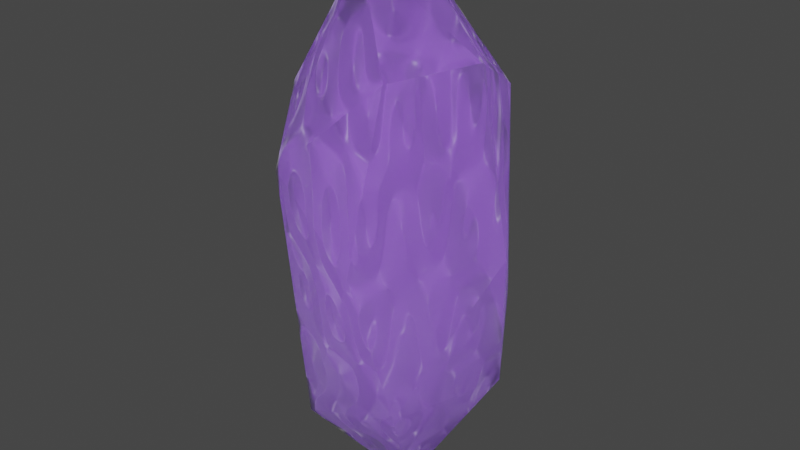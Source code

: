 # Source: magiccrystal.blend  (saved by Blender 3.0.42; exported with 4.5.12 LTS)
import bpy
from mathutils import Matrix  # noqa: F401  (used for matrix-valued properties, if any)

bpy.ops.wm.read_factory_settings(use_empty=True)
scene = bpy.context.scene
scene.name = 'Scene'

# ---- collections
col_collection = bpy.data.collections.new('Collection'); scene.collection.children.link(col_collection)

# ---- materials (node trees are filled in below, after node groups)
mat_material_001 = bpy.data.materials.new('Material.001')

# ---- material node trees
mat_material_001.use_nodes = True; mat_material_001.node_tree.nodes.clear()
_N = mat_material_001.node_tree.nodes; _L = mat_material_001.node_tree.links
n0 = _N.new('ShaderNodeOutputMaterial'); n0.name = 'Material Output'; n0.location = (300, 300)
n1 = _N.new('ShaderNodeBsdfPrincipled'); n1.name = 'Principled BSDF'; n1.location = (-235, 326)
n1.distribution = 'GGX'
n1.subsurface_method = 'BURLEY'
n1.inputs[2].default_value = 0.445
n1.inputs[3].default_value = 1.45
n1.inputs[18].default_value = 1.0
n1.inputs[27].default_value = (0.0, 0.0, 0.0, 1.0)
n1.inputs[28].default_value = 1.0
n2 = _N.new('ShaderNodeEmission'); n2.name = 'Emission'; n2.location = (71, 200)
n2.inputs[0].default_value = (0.01898, 0.006392, 0.05187, 1.0)
n2.inputs[1].default_value = 5.2
n3 = _N.new('ShaderNodeTexMagic'); n3.name = 'Magic Texture'; n3.location = (53, 77)
n3.turbulence_depth = 1
n3.inputs[1].default_value = -3.4
n3.inputs[2].default_value = -1.6
_L.new(n1.outputs[0], n0.inputs[0])
_L.new(n2.outputs[0], n0.inputs[1])
_L.new(n3.outputs[0], n0.inputs[2])
n0.is_active_output = True

# ---- world
world_world = bpy.data.worlds.new('World'); scene.world = world_world
world_world.use_nodes = True; world_world.node_tree.nodes.clear()
_N = world_world.node_tree.nodes; _L = world_world.node_tree.links
n0 = _N.new('ShaderNodeOutputWorld'); n0.name = 'World Output'; n0.location = (300, 300)
n1 = _N.new('ShaderNodeBackground'); n1.name = 'Background'; n1.location = (10, 300)
n1.inputs[0].default_value = (0.05088, 0.05088, 0.05088, 1.0)
_L.new(n1.outputs[0], n0.inputs[0])
n0.is_active_output = True
world_world.color = (0.05088, 0.05088, 0.05088)
world_world.use_sun_shadow = False
world_world.sun_shadow_jitter_overblur = 0.0

# ---- meshes
me_icosphere = bpy.data.meshes.new('Icosphere')
me_icosphere.from_pydata([(0.0, 0.0, -1.0), (0.7236, -0.5257, -0.4472), (-0.2764, -0.8506, -0.4472), (-0.8944, 0.0, -0.4472), (-0.2764, 0.8506, -0.4472), (0.7236, 0.5257, -0.4472), (0.2764, -0.8506, 0.4472), (-0.7236, -0.5257, 0.4472), (-0.7236, 0.5257, 0.4472), (0.2764, 0.8506, 0.4472), (0.8944, 0.0, 0.4472), (0.0, 0.0, 1.0), (-0.1625, -0.5, -0.8507), (0.4253, -0.309, -0.8507), (0.2629, -0.809, -0.5257), (0.8506, 0.0, -0.5257), (0.4253, 0.309, -0.8507), (-0.5257, 0.0, -0.8507), (-0.6882, -0.5, -0.5257), (-0.1625, 0.5, -0.8507), (-0.6882, 0.5, -0.5257), (0.2629, 0.809, -0.5257), (0.9511, -0.309, 0.0), (0.9511, 0.309, 0.0), (0.0, -1.0, 0.0), (0.5878, -0.809, 0.0), (-0.9511, -0.309, 0.0), (-0.5878, -0.809, 0.0), (-0.5878, 0.809, 0.0), (-0.9511, 0.309, 0.0), (0.5878, 0.809, 0.0), (0.0, 1.0, 0.0), (0.6882, -0.5, 0.5257), (-0.2629, -0.809, 0.5257), (-0.8506, 0.0, 0.5257), (-0.2629, 0.809, 0.5257), (0.6882, 0.5, 0.5257), (0.1625, -0.5, 0.8507), (0.5257, 0.0, 0.8507), (-0.4253, -0.309, 0.8507), (-0.4253, 0.309, 0.8507), (0.1625, 0.5, 0.8507)], [], [(0, 13, 12), (1, 13, 15), (0, 12, 17), (0, 17, 19), (0, 19, 16), (1, 15, 22), (2, 14, 24), (3, 18, 26), (4, 20, 28), (5, 21, 30), (1, 22, 25), (2, 24, 27), (3, 26, 29), (4, 28, 31), (5, 30, 23), (6, 32, 37), (7, 33, 39), (8, 34, 40), (9, 35, 41), (10, 36, 38), (38, 41, 11), (38, 36, 41), (36, 9, 41), (41, 40, 11), (41, 35, 40), (35, 8, 40), (40, 39, 11), (40, 34, 39), (34, 7, 39), (39, 37, 11), (39, 33, 37), (33, 6, 37), (37, 38, 11), (37, 32, 38), (32, 10, 38), (23, 36, 10), (23, 30, 36), (30, 9, 36), (31, 35, 9), (31, 28, 35), (28, 8, 35), (29, 34, 8), (29, 26, 34), (26, 7, 34), (27, 33, 7), (27, 24, 33), (24, 6, 33), (25, 32, 6), (25, 22, 32), (22, 10, 32), (30, 31, 9), (30, 21, 31), (21, 4, 31), (28, 29, 8), (28, 20, 29), (20, 3, 29), (26, 27, 7), (26, 18, 27), (18, 2, 27), (24, 25, 6), (24, 14, 25), (14, 1, 25), (22, 23, 10), (22, 15, 23), (15, 5, 23), (16, 21, 5), (16, 19, 21), (19, 4, 21), (19, 20, 4), (19, 17, 20), (17, 3, 20), (17, 18, 3), (17, 12, 18), (12, 2, 18), (15, 16, 5), (15, 13, 16), (13, 0, 16), (12, 14, 2), (12, 13, 14), (13, 1, 14)])
_uv = me_icosphere.uv_layers.new(name='UVMap')
_uv.uv.foreach_set('vector', [0.8182, 0.0, 0.7727, 0.07873, 0.8636, 0.07873, 0.7273, 0.1575, 0.6818, 0.07873, 0.6364, 0.1575, 0.09091, 0.0, 0.04545, 0.07873, 0.1364, 0.07873, 0.2727, 0.0, 0.2273, 0.07873, 0.3182, 0.07873, 0.4545, 0.0, 0.4091, 0.07873, 0.5, 0.07873, 0.7273, 0.1575, 0.6364, 0.1575, 0.6818, 0.2362, 0.9091, 0.1575, 0.8182, 0.1575, 0.8636, 0.2362, 0.1818, 0.1575, 0.09091, 0.1575, 0.1364, 0.2362, 0.3636, 0.1575, 0.2727, 0.1575, 0.3182, 0.2362, 0.5455, 0.1575, 0.4545, 0.1575, 0.5, 0.2362, 0.7273, 0.1575, 0.6818, 0.2362, 0.7727, 0.2362, 0.9091, 0.1575, 0.8636, 0.2362, 0.9545, 0.2362, 0.1818, 0.1575, 0.1364, 0.2362, 0.2273, 0.2362, 0.3636, 0.1575, 0.3182, 0.2362, 0.4091, 0.2362, 0.5455, 0.1575, 0.5, 0.2362, 0.5909, 0.2362, 0.8182, 0.3149, 0.7273, 0.3149, 0.7727, 0.3937, 1.0, 0.3149, 0.9091, 0.3149, 0.9545, 0.3937, 0.2727, 0.3149, 0.1818, 0.3149, 0.2273, 0.3937, 0.4545, 0.3149, 0.3636, 0.3149, 0.4091, 0.3937, 0.6364, 0.3149, 0.5455, 0.3149, 0.5909, 0.3937, 0.5909, 0.3937, 0.5, 0.3937, 0.5455, 0.4724, 0.5909, 0.3937, 0.5455, 0.3149, 0.5, 0.3937, 0.5455, 0.3149, 0.4545, 0.3149, 0.5, 0.3937, 0.4091, 0.3937, 0.3182, 0.3937, 0.3636, 0.4724, 0.4091, 0.3937, 0.3636, 0.3149, 0.3182, 0.3937, 0.3636, 0.3149, 0.2727, 0.3149, 0.3182, 0.3937, 0.2273, 0.3937, 0.1364, 0.3937, 0.1818, 0.4724, 0.2273, 0.3937, 0.1818, 0.3149, 0.1364, 0.3937, 0.1818, 0.3149, 0.09091, 0.3149, 0.1364, 0.3937, 0.9545, 0.3937, 0.8636, 0.3937, 0.9091, 0.4724, 0.9545, 0.3937, 0.9091, 0.3149, 0.8636, 0.3937, 0.9091, 0.3149, 0.8182, 0.3149, 0.8636, 0.3937, 0.7727, 0.3937, 0.6818, 0.3937, 0.7273, 0.4724, 0.7727, 0.3937, 0.7273, 0.3149, 0.6818, 0.3937, 0.7273, 0.3149, 0.6364, 0.3149, 0.6818, 0.3937, 0.5909, 0.2362, 0.5455, 0.3149, 0.6364, 0.3149, 0.5909, 0.2362, 0.5, 0.2362, 0.5455, 0.3149, 0.5, 0.2362, 0.4545, 0.3149, 0.5455, 0.3149, 0.4091, 0.2362, 0.3636, 0.3149, 0.4545, 0.3149, 0.4091, 0.2362, 0.3182, 0.2362, 0.3636, 0.3149, 0.3182, 0.2362, 0.2727, 0.3149, 0.3636, 0.3149, 0.2273, 0.2362, 0.1818, 0.3149, 0.2727, 0.3149, 0.2273, 0.2362, 0.1364, 0.2362, 0.1818, 0.3149, 0.1364, 0.2362, 0.09091, 0.3149, 0.1818, 0.3149, 0.9545, 0.2362, 0.9091, 0.3149, 1.0, 0.3149, 0.9545, 0.2362, 0.8636, 0.2362, 0.9091, 0.3149, 0.8636, 0.2362, 0.8182, 0.3149, 0.9091, 0.3149, 0.7727, 0.2362, 0.7273, 0.3149, 0.8182, 0.3149, 0.7727, 0.2362, 0.6818, 0.2362, 0.7273, 0.3149, 0.6818, 0.2362, 0.6364, 0.3149, 0.7273, 0.3149, 0.5, 0.2362, 0.4091, 0.2362, 0.4545, 0.3149, 0.5, 0.2362, 0.4545, 0.1575, 0.4091, 0.2362, 0.4545, 0.1575, 0.3636, 0.1575, 0.4091, 0.2362, 0.3182, 0.2362, 0.2273, 0.2362, 0.2727, 0.3149, 0.3182, 0.2362, 0.2727, 0.1575, 0.2273, 0.2362, 0.2727, 0.1575, 0.1818, 0.1575, 0.2273, 0.2362, 0.1364, 0.2362, 0.04545, 0.2362, 0.09091, 0.3149, 0.1364, 0.2362, 0.09091, 0.1575, 0.04545, 0.2362, 0.09091, 0.1575, 0.0, 0.1575, 0.04545, 0.2362, 0.8636, 0.2362, 0.7727, 0.2362, 0.8182, 0.3149, 0.8636, 0.2362, 0.8182, 0.1575, 0.7727, 0.2362, 0.8182, 0.1575, 0.7273, 0.1575, 0.7727, 0.2362, 0.6818, 0.2362, 0.5909, 0.2362, 0.6364, 0.3149, 0.6818, 0.2362, 0.6364, 0.1575, 0.5909, 0.2362, 0.6364, 0.1575, 0.5455, 0.1575, 0.5909, 0.2362, 0.5, 0.07873, 0.4545, 0.1575, 0.5455, 0.1575, 0.5, 0.07873, 0.4091, 0.07873, 0.4545, 0.1575, 0.4091, 0.07873, 0.3636, 0.1575, 0.4545, 0.1575, 0.3182, 0.07873, 0.2727, 0.1575, 0.3636, 0.1575, 0.3182, 0.07873, 0.2273, 0.07873, 0.2727, 0.1575, 0.2273, 0.07873, 0.1818, 0.1575, 0.2727, 0.1575, 0.1364, 0.07873, 0.09091, 0.1575, 0.1818, 0.1575, 0.1364, 0.07873, 0.04545, 0.07873, 0.09091, 0.1575, 0.04545, 0.07873, 0.0, 0.1575, 0.09091, 0.1575, 0.6364, 0.1575, 0.5909, 0.07873, 0.5455, 0.1575, 0.6364, 0.1575, 0.6818, 0.07873, 0.5909, 0.07873, 0.6818, 0.07873, 0.6364, 0.0, 0.5909, 0.07873, 0.8636, 0.07873, 0.8182, 0.1575, 0.9091, 0.1575, 0.8636, 0.07873, 0.7727, 0.07873, 0.8182, 0.1575, 0.7727, 0.07873, 0.7273, 0.1575, 0.8182, 0.1575])
me_icosphere.materials.append(mat_material_001)
me_icosphere.use_remesh_fix_poles = True
me_icosphere.use_remesh_preserve_attributes = False
me_icosphere.use_mirror_vertex_groups = False
me_icosphere.update()

# ---- objects
ob_icosphere = bpy.data.objects.new('Icosphere', me_icosphere)

# ---- transforms, parenting, visibility, modifiers, constraints
ob_icosphere.location = (0.0, 0.0, 0.0)
ob_icosphere.scale = (1.0, 1.0, 2.303)
ob_icosphere.lineart.crease_threshold = 0.0
_m = ob_icosphere.modifiers.new('Decimate', 'DECIMATE')
_m.ratio = 0.4302

# ---- collection membership
col_collection.objects.link(ob_icosphere)

# ---- scene / render settings (as saved in the file)
scene.frame_start = 1; scene.frame_end = 250; scene.frame_set(0)
scene.render.engine = 'CYCLES'
scene.cycles.use_denoising = False
scene.cycles.samples = 128
scene.cycles.sampling_pattern = 'TABULATED_SOBOL'
scene.cycles.use_adaptive_sampling = False
scene.cycles.use_light_tree = False
scene.view_settings.view_transform = 'Filmic'
bpy.context.view_layer.update()

# ---- added for rendering (the .blend has no active camera and no usable light): camera, sun
cam_auto = bpy.data.cameras.new('AutoCamera')
cam_auto.lens = 50.0
cam_auto.sensor_width = 36.0
cam_auto.clip_end = 1000.0
ob_auto_camera = bpy.data.objects.new('AutoCamera', cam_auto)
scene.collection.objects.link(ob_auto_camera)
ob_auto_camera.location = (5.12642, -6.1517, 4.17765)
ob_auto_camera.rotation_euler = (1.09748, -7.21219e-08, 0.694738)
scene.camera = ob_auto_camera
light_auto_sun = bpy.data.lights.new('AutoSun', 'SUN')
light_auto_sun.energy = 3.0
light_auto_sun.angle = 0.0523599
ob_auto_sun = bpy.data.objects.new('AutoSun', light_auto_sun)
scene.collection.objects.link(ob_auto_sun)
ob_auto_sun.rotation_euler = (0.872665, 0.174533, 0.523599)
bpy.context.view_layer.update()
